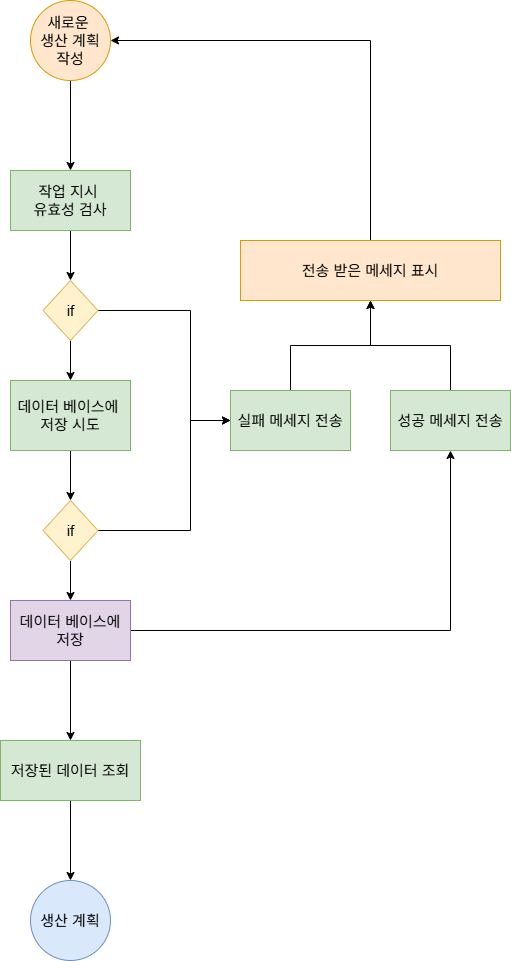

The diagram above was exported from draw.io. Its source (the exported page's mxGraphModel, read from the mxfile embedded in the PNG):
<mxGraphModel dx="1011" dy="885" grid="1" gridSize="10" guides="1" tooltips="1" connect="1" arrows="1" fold="1" page="1" pageScale="1" pageWidth="827" pageHeight="1169" math="0" shadow="0">
  <root>
    <mxCell id="0" />
    <mxCell id="1" parent="0" />
    <mxCell id="xXo_DTOLeGrI_Kwjeqwj-1" value="생산 계획" style="ellipse;whiteSpace=wrap;html=1;fontSize=15;fillColor=#dae8fc;strokeColor=#6c8ebf;" vertex="1" parent="1">
      <mxGeometry x="80" y="1000" width="80" height="80" as="geometry" />
    </mxCell>
    <mxCell id="xXo_DTOLeGrI_Kwjeqwj-7" value="" style="edgeStyle=orthogonalEdgeStyle;rounded=0;orthogonalLoop=1;jettySize=auto;html=1;" edge="1" parent="1" source="xXo_DTOLeGrI_Kwjeqwj-26" target="xXo_DTOLeGrI_Kwjeqwj-6">
      <mxGeometry relative="1" as="geometry">
        <mxPoint x="119.99999999999977" y="200" as="sourcePoint" />
      </mxGeometry>
    </mxCell>
    <mxCell id="xXo_DTOLeGrI_Kwjeqwj-9" value="" style="edgeStyle=orthogonalEdgeStyle;rounded=0;orthogonalLoop=1;jettySize=auto;html=1;" edge="1" parent="1" source="xXo_DTOLeGrI_Kwjeqwj-6" target="xXo_DTOLeGrI_Kwjeqwj-8">
      <mxGeometry relative="1" as="geometry" />
    </mxCell>
    <mxCell id="xXo_DTOLeGrI_Kwjeqwj-6" value="작업 지시&amp;nbsp;&lt;div&gt;유효성 검사&lt;/div&gt;" style="whiteSpace=wrap;html=1;fillColor=#d5e8d4;strokeColor=#82b366;fontSize=15;" vertex="1" parent="1">
      <mxGeometry x="60" y="290" width="120" height="60" as="geometry" />
    </mxCell>
    <mxCell id="xXo_DTOLeGrI_Kwjeqwj-18" value="" style="edgeStyle=orthogonalEdgeStyle;rounded=0;orthogonalLoop=1;jettySize=auto;html=1;" edge="1" parent="1" source="xXo_DTOLeGrI_Kwjeqwj-8" target="xXo_DTOLeGrI_Kwjeqwj-14">
      <mxGeometry relative="1" as="geometry" />
    </mxCell>
    <mxCell id="xXo_DTOLeGrI_Kwjeqwj-20" style="edgeStyle=orthogonalEdgeStyle;rounded=0;orthogonalLoop=1;jettySize=auto;html=1;" edge="1" parent="1" source="xXo_DTOLeGrI_Kwjeqwj-8" target="xXo_DTOLeGrI_Kwjeqwj-11">
      <mxGeometry relative="1" as="geometry">
        <Array as="points">
          <mxPoint x="240" y="430" />
          <mxPoint x="240" y="540" />
        </Array>
      </mxGeometry>
    </mxCell>
    <mxCell id="xXo_DTOLeGrI_Kwjeqwj-8" value="if" style="rhombus;whiteSpace=wrap;html=1;fontSize=15;fillColor=#fff2cc;strokeColor=#d6b656;" vertex="1" parent="1">
      <mxGeometry x="92.5" y="400" width="55" height="60" as="geometry" />
    </mxCell>
    <mxCell id="xXo_DTOLeGrI_Kwjeqwj-23" style="edgeStyle=orthogonalEdgeStyle;rounded=0;orthogonalLoop=1;jettySize=auto;html=1;" edge="1" parent="1" source="xXo_DTOLeGrI_Kwjeqwj-11" target="xXo_DTOLeGrI_Kwjeqwj-13">
      <mxGeometry relative="1" as="geometry" />
    </mxCell>
    <mxCell id="xXo_DTOLeGrI_Kwjeqwj-11" value="실패 메세지 전송" style="whiteSpace=wrap;html=1;fillColor=#d5e8d4;strokeColor=#82b366;fontSize=15;" vertex="1" parent="1">
      <mxGeometry x="280" y="510" width="120" height="60" as="geometry" />
    </mxCell>
    <mxCell id="xXo_DTOLeGrI_Kwjeqwj-24" style="edgeStyle=orthogonalEdgeStyle;rounded=0;orthogonalLoop=1;jettySize=auto;html=1;" edge="1" parent="1" source="xXo_DTOLeGrI_Kwjeqwj-12" target="xXo_DTOLeGrI_Kwjeqwj-13">
      <mxGeometry relative="1" as="geometry" />
    </mxCell>
    <mxCell id="xXo_DTOLeGrI_Kwjeqwj-12" value="성공 메세지 전송" style="whiteSpace=wrap;html=1;fillColor=#d5e8d4;strokeColor=#82b366;fontSize=15;" vertex="1" parent="1">
      <mxGeometry x="440" y="510" width="120" height="60" as="geometry" />
    </mxCell>
    <mxCell id="xXo_DTOLeGrI_Kwjeqwj-25" style="edgeStyle=orthogonalEdgeStyle;rounded=0;orthogonalLoop=1;jettySize=auto;html=1;" edge="1" parent="1" source="xXo_DTOLeGrI_Kwjeqwj-13" target="xXo_DTOLeGrI_Kwjeqwj-26">
      <mxGeometry relative="1" as="geometry">
        <mxPoint x="189.99999999999977" y="160.0588235294117" as="targetPoint" />
        <Array as="points">
          <mxPoint x="420" y="160" />
        </Array>
      </mxGeometry>
    </mxCell>
    <mxCell id="xXo_DTOLeGrI_Kwjeqwj-13" value="전송 받은 메세지 표시" style="whiteSpace=wrap;html=1;fillColor=#ffe6cc;strokeColor=#d79b00;fontSize=15;" vertex="1" parent="1">
      <mxGeometry x="290" y="360" width="260" height="60" as="geometry" />
    </mxCell>
    <mxCell id="xXo_DTOLeGrI_Kwjeqwj-17" value="" style="edgeStyle=orthogonalEdgeStyle;rounded=0;orthogonalLoop=1;jettySize=auto;html=1;" edge="1" parent="1" source="xXo_DTOLeGrI_Kwjeqwj-14" target="xXo_DTOLeGrI_Kwjeqwj-16">
      <mxGeometry relative="1" as="geometry" />
    </mxCell>
    <mxCell id="xXo_DTOLeGrI_Kwjeqwj-14" value="데이터 베이스에&amp;nbsp;&lt;div&gt;저장 시도&lt;/div&gt;" style="whiteSpace=wrap;html=1;fillColor=#d5e8d4;strokeColor=#82b366;fontSize=15;" vertex="1" parent="1">
      <mxGeometry x="60" y="500" width="120" height="70" as="geometry" />
    </mxCell>
    <mxCell id="xXo_DTOLeGrI_Kwjeqwj-22" style="edgeStyle=orthogonalEdgeStyle;rounded=0;orthogonalLoop=1;jettySize=auto;html=1;" edge="1" parent="1" source="xXo_DTOLeGrI_Kwjeqwj-15" target="xXo_DTOLeGrI_Kwjeqwj-12">
      <mxGeometry relative="1" as="geometry" />
    </mxCell>
    <mxCell id="xXo_DTOLeGrI_Kwjeqwj-29" style="edgeStyle=orthogonalEdgeStyle;rounded=0;orthogonalLoop=1;jettySize=auto;html=1;" edge="1" parent="1" source="xXo_DTOLeGrI_Kwjeqwj-15" target="xXo_DTOLeGrI_Kwjeqwj-28">
      <mxGeometry relative="1" as="geometry" />
    </mxCell>
    <mxCell id="xXo_DTOLeGrI_Kwjeqwj-15" value="데이터 베이스에 저장" style="whiteSpace=wrap;html=1;fontSize=15;fillColor=#e1d5e7;strokeColor=#9673a6;" vertex="1" parent="1">
      <mxGeometry x="60" y="720" width="120" height="60" as="geometry" />
    </mxCell>
    <mxCell id="xXo_DTOLeGrI_Kwjeqwj-19" value="" style="edgeStyle=orthogonalEdgeStyle;rounded=0;orthogonalLoop=1;jettySize=auto;html=1;" edge="1" parent="1" source="xXo_DTOLeGrI_Kwjeqwj-16" target="xXo_DTOLeGrI_Kwjeqwj-15">
      <mxGeometry relative="1" as="geometry" />
    </mxCell>
    <mxCell id="xXo_DTOLeGrI_Kwjeqwj-21" style="edgeStyle=orthogonalEdgeStyle;rounded=0;orthogonalLoop=1;jettySize=auto;html=1;" edge="1" parent="1" source="xXo_DTOLeGrI_Kwjeqwj-16" target="xXo_DTOLeGrI_Kwjeqwj-11">
      <mxGeometry relative="1" as="geometry">
        <Array as="points">
          <mxPoint x="240" y="650" />
          <mxPoint x="240" y="540" />
        </Array>
      </mxGeometry>
    </mxCell>
    <mxCell id="xXo_DTOLeGrI_Kwjeqwj-16" value="if" style="rhombus;whiteSpace=wrap;html=1;fontSize=15;fillColor=#fff2cc;strokeColor=#d6b656;" vertex="1" parent="1">
      <mxGeometry x="92.5" y="620" width="55" height="60" as="geometry" />
    </mxCell>
    <mxCell id="xXo_DTOLeGrI_Kwjeqwj-26" value="새로운&amp;nbsp;&lt;div&gt;생산 계획&lt;/div&gt;&lt;div&gt;작성&lt;/div&gt;" style="ellipse;whiteSpace=wrap;html=1;fontSize=15;fillColor=#ffe6cc;strokeColor=#d79b00;" vertex="1" parent="1">
      <mxGeometry x="80" y="120" width="80" height="80" as="geometry" />
    </mxCell>
    <mxCell id="xXo_DTOLeGrI_Kwjeqwj-30" style="edgeStyle=orthogonalEdgeStyle;rounded=0;orthogonalLoop=1;jettySize=auto;html=1;" edge="1" parent="1" source="xXo_DTOLeGrI_Kwjeqwj-28" target="xXo_DTOLeGrI_Kwjeqwj-1">
      <mxGeometry relative="1" as="geometry" />
    </mxCell>
    <mxCell id="xXo_DTOLeGrI_Kwjeqwj-28" value="저장된 데이터&lt;span style=&quot;background-color: transparent; color: light-dark(rgb(0, 0, 0), rgb(255, 255, 255));&quot;&gt;&amp;nbsp;조회&lt;/span&gt;" style="whiteSpace=wrap;html=1;fillColor=#d5e8d4;strokeColor=#82b366;fontSize=15;" vertex="1" parent="1">
      <mxGeometry x="50" y="860" width="140" height="60" as="geometry" />
    </mxCell>
  </root>
</mxGraphModel>